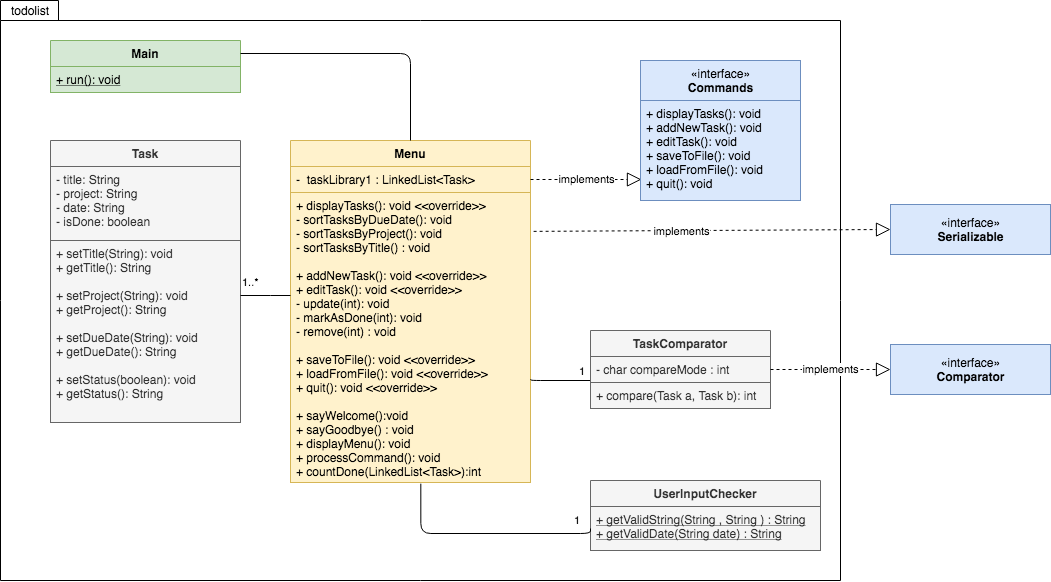

The diagram above was exported from draw.io. Its source (the exported page's mxGraphModel, read from the mxfile embedded in the PNG):
<mxGraphModel dx="2015" dy="643" grid="1" gridSize="10" guides="1" tooltips="1" connect="1" arrows="1" fold="1" page="1" pageScale="1" pageWidth="827" pageHeight="1169" math="0" shadow="0">
  <root>
    <mxCell id="WIyWlLk6GJQsqaUBKTNV-0" />
    <mxCell id="WIyWlLk6GJQsqaUBKTNV-1" parent="WIyWlLk6GJQsqaUBKTNV-0" />
    <mxCell id="noKJXaWsRnPIO1XyCoxs-124" value="" style="shape=folder;fontStyle=1;spacingTop=10;tabWidth=0;tabHeight=20;tabPosition=left;html=1;fillColor=none;" parent="WIyWlLk6GJQsqaUBKTNV-1" vertex="1">
      <mxGeometry x="-90" y="90" width="840" height="580" as="geometry" />
    </mxCell>
    <mxCell id="noKJXaWsRnPIO1XyCoxs-34" value="«interface»&lt;br&gt;&lt;b&gt;Commands&lt;/b&gt;" style="html=1;strokeColor=#6c8ebf;fillColor=#dae8fc;" parent="WIyWlLk6GJQsqaUBKTNV-1" vertex="1">
      <mxGeometry x="550" y="150" width="160" height="40" as="geometry" />
    </mxCell>
    <mxCell id="noKJXaWsRnPIO1XyCoxs-35" value="Menu" style="swimlane;fontStyle=1;align=center;verticalAlign=top;childLayout=stackLayout;horizontal=1;startSize=26;horizontalStack=0;resizeParent=1;resizeParentMax=0;resizeLast=0;collapsible=1;marginBottom=0;fillColor=#fff2cc;strokeColor=#d6b656;" parent="WIyWlLk6GJQsqaUBKTNV-1" vertex="1">
      <mxGeometry x="200" y="230" width="240" height="342" as="geometry" />
    </mxCell>
    <mxCell id="noKJXaWsRnPIO1XyCoxs-36" value="-  taskLibrary1 : LinkedList&lt;Task&gt;" style="text;strokeColor=#d6b656;fillColor=#fff2cc;align=left;verticalAlign=top;spacingLeft=4;spacingRight=4;overflow=hidden;rotatable=0;points=[[0,0.5],[1,0.5]];portConstraint=eastwest;" parent="noKJXaWsRnPIO1XyCoxs-35" vertex="1">
      <mxGeometry y="26" width="240" height="26" as="geometry" />
    </mxCell>
    <mxCell id="noKJXaWsRnPIO1XyCoxs-38" value="+ displayTasks(): void &lt;&lt;override&gt;&gt;&#10;- sortTasksByDueDate(): void&#10;- sortTasksByProject(): void&#10;- sortTasksByTitle() : void&#10;&#10;+ addNewTask(): void &lt;&lt;override&gt;&gt;&#10;+ editTask(): void &lt;&lt;override&gt;&gt;&#10;- update(int): void&#10;- markAsDone(int): void&#10;- remove(int) : void&#10;&#10;+ saveToFile(): void &lt;&lt;override&gt;&gt;&#10;+ loadFromFile(): void &lt;&lt;override&gt;&gt;&#10;+ quit(): void &lt;&lt;override&gt;&gt;&#10;&#10;+ sayWelcome():void&#10;+ sayGoodbye() : void&#10;+ displayMenu(): void&#10;+ processCommand(): void&#10;+ countDone(LinkedList&lt;Task&gt;):int&#10;&#10;" style="text;strokeColor=#d6b656;fillColor=#fff2cc;align=left;verticalAlign=top;spacingLeft=4;spacingRight=4;overflow=hidden;rotatable=0;points=[[0,0.5],[1,0.5]];portConstraint=eastwest;" parent="noKJXaWsRnPIO1XyCoxs-35" vertex="1">
      <mxGeometry y="52" width="240" height="290" as="geometry" />
    </mxCell>
    <mxCell id="noKJXaWsRnPIO1XyCoxs-40" value="TaskComparator" style="swimlane;fontStyle=1;align=center;verticalAlign=top;childLayout=stackLayout;horizontal=1;startSize=26;horizontalStack=0;resizeParent=1;resizeParentMax=0;resizeLast=0;collapsible=1;marginBottom=0;fillColor=#f5f5f5;strokeColor=#666666;fontColor=#333333;" parent="WIyWlLk6GJQsqaUBKTNV-1" vertex="1">
      <mxGeometry x="500" y="420" width="180" height="78" as="geometry" />
    </mxCell>
    <mxCell id="noKJXaWsRnPIO1XyCoxs-41" value="- char compareMode : int" style="text;strokeColor=#666666;fillColor=#f5f5f5;align=left;verticalAlign=top;spacingLeft=4;spacingRight=4;overflow=hidden;rotatable=0;points=[[0,0.5],[1,0.5]];portConstraint=eastwest;fontColor=#333333;" parent="noKJXaWsRnPIO1XyCoxs-40" vertex="1">
      <mxGeometry y="26" width="180" height="26" as="geometry" />
    </mxCell>
    <mxCell id="noKJXaWsRnPIO1XyCoxs-43" value="+ compare(Task a, Task b): int" style="text;strokeColor=#666666;fillColor=#f5f5f5;align=left;verticalAlign=top;spacingLeft=4;spacingRight=4;overflow=hidden;rotatable=0;points=[[0,0.5],[1,0.5]];portConstraint=eastwest;fontColor=#333333;" parent="noKJXaWsRnPIO1XyCoxs-40" vertex="1">
      <mxGeometry y="52" width="180" height="26" as="geometry" />
    </mxCell>
    <mxCell id="noKJXaWsRnPIO1XyCoxs-45" value="implements" style="endArrow=block;dashed=1;endFill=0;endSize=12;html=1;exitX=1;exitY=0.5;exitDx=0;exitDy=0;entryX=0.006;entryY=0.79;entryDx=0;entryDy=0;entryPerimeter=0;" parent="WIyWlLk6GJQsqaUBKTNV-1" source="noKJXaWsRnPIO1XyCoxs-36" target="XRW4oz9_-8haSVvaBJaO-0" edge="1">
      <mxGeometry width="160" relative="1" as="geometry">
        <mxPoint x="330" y="380" as="sourcePoint" />
        <mxPoint x="490" y="380" as="targetPoint" />
        <Array as="points" />
      </mxGeometry>
    </mxCell>
    <mxCell id="noKJXaWsRnPIO1XyCoxs-47" value="Task" style="swimlane;fontStyle=1;align=center;verticalAlign=top;childLayout=stackLayout;horizontal=1;startSize=26;horizontalStack=0;resizeParent=1;resizeParentMax=0;resizeLast=0;collapsible=1;marginBottom=0;fillColor=#f5f5f5;strokeColor=#666666;fontColor=#333333;" parent="WIyWlLk6GJQsqaUBKTNV-1" vertex="1">
      <mxGeometry x="-40" y="230" width="190" height="282" as="geometry" />
    </mxCell>
    <mxCell id="noKJXaWsRnPIO1XyCoxs-48" value="- title: String &#10;- project: String&#10;- date: String&#10;- isDone: boolean" style="text;strokeColor=#666666;fillColor=#f5f5f5;align=left;verticalAlign=top;spacingLeft=4;spacingRight=4;overflow=hidden;rotatable=0;points=[[0,0.5],[1,0.5]];portConstraint=eastwest;fontColor=#333333;" parent="noKJXaWsRnPIO1XyCoxs-47" vertex="1">
      <mxGeometry y="26" width="190" height="74" as="geometry" />
    </mxCell>
    <mxCell id="noKJXaWsRnPIO1XyCoxs-50" value="+ setTitle(String): void&#10;+ getTitle(): String&#10;&#10;+ setProject(String): void&#10;+ getProject(): String&#10;&#10;+ setDueDate(String): void&#10;+ getDueDate(): String&#10;&#10;+ setStatus(boolean): void&#10;+ getStatus(): String" style="text;strokeColor=#666666;fillColor=#f5f5f5;align=left;verticalAlign=top;spacingLeft=4;spacingRight=4;overflow=hidden;rotatable=0;points=[[0,0.5],[1,0.5]];portConstraint=eastwest;fontColor=#333333;" parent="noKJXaWsRnPIO1XyCoxs-47" vertex="1">
      <mxGeometry y="100" width="190" height="182" as="geometry" />
    </mxCell>
    <mxCell id="noKJXaWsRnPIO1XyCoxs-52" value="Main" style="swimlane;fontStyle=1;align=center;verticalAlign=top;childLayout=stackLayout;horizontal=1;startSize=26;horizontalStack=0;resizeParent=1;resizeParentMax=0;resizeLast=0;collapsible=1;marginBottom=0;fillColor=#d5e8d4;strokeColor=#82b366;" parent="WIyWlLk6GJQsqaUBKTNV-1" vertex="1">
      <mxGeometry x="-40" y="130" width="190" height="52" as="geometry" />
    </mxCell>
    <mxCell id="noKJXaWsRnPIO1XyCoxs-55" value="+ run(): void" style="text;strokeColor=#82b366;fillColor=#d5e8d4;align=left;verticalAlign=top;spacingLeft=4;spacingRight=4;overflow=hidden;rotatable=0;points=[[0,0.5],[1,0.5]];portConstraint=eastwest;fontStyle=4" parent="noKJXaWsRnPIO1XyCoxs-52" vertex="1">
      <mxGeometry y="26" width="190" height="26" as="geometry" />
    </mxCell>
    <mxCell id="noKJXaWsRnPIO1XyCoxs-79" value="" style="endArrow=none;html=1;edgeStyle=orthogonalEdgeStyle;rounded=0;" parent="WIyWlLk6GJQsqaUBKTNV-1" source="noKJXaWsRnPIO1XyCoxs-50" edge="1">
      <mxGeometry relative="1" as="geometry">
        <mxPoint x="180" y="430" as="sourcePoint" />
        <mxPoint x="200" y="385" as="targetPoint" />
        <Array as="points">
          <mxPoint x="180" y="385" />
          <mxPoint x="180" y="385" />
        </Array>
      </mxGeometry>
    </mxCell>
    <mxCell id="noKJXaWsRnPIO1XyCoxs-80" value="1..*" style="edgeLabel;resizable=0;html=1;align=left;verticalAlign=bottom;" parent="noKJXaWsRnPIO1XyCoxs-79" connectable="0" vertex="1">
      <mxGeometry x="-1" relative="1" as="geometry">
        <mxPoint y="-5" as="offset" />
      </mxGeometry>
    </mxCell>
    <mxCell id="noKJXaWsRnPIO1XyCoxs-86" value="UserInputChecker" style="swimlane;fontStyle=1;align=center;verticalAlign=top;childLayout=stackLayout;horizontal=1;startSize=26;horizontalStack=0;resizeParent=1;resizeParentMax=0;resizeLast=0;collapsible=1;marginBottom=0;fillColor=#f5f5f5;strokeColor=#666666;fontColor=#333333;" parent="WIyWlLk6GJQsqaUBKTNV-1" vertex="1">
      <mxGeometry x="500" y="570" width="230" height="70" as="geometry" />
    </mxCell>
    <mxCell id="noKJXaWsRnPIO1XyCoxs-89" value="+ getValidString(String , String ) : String&#10;+ getValidDate(String date) : String" style="text;strokeColor=#666666;fillColor=#f5f5f5;align=left;verticalAlign=top;spacingLeft=4;spacingRight=4;overflow=hidden;rotatable=0;points=[[0,0.5],[1,0.5]];portConstraint=eastwest;fontStyle=4;fontColor=#333333;" parent="noKJXaWsRnPIO1XyCoxs-86" vertex="1">
      <mxGeometry y="26" width="230" height="44" as="geometry" />
    </mxCell>
    <mxCell id="noKJXaWsRnPIO1XyCoxs-95" value="«interface»&lt;br&gt;&lt;b&gt;Comparator&lt;/b&gt;" style="html=1;fillColor=#dae8fc;strokeColor=#6c8ebf;" parent="WIyWlLk6GJQsqaUBKTNV-1" vertex="1">
      <mxGeometry x="800" y="434" width="160" height="50" as="geometry" />
    </mxCell>
    <mxCell id="noKJXaWsRnPIO1XyCoxs-108" value="implements" style="endArrow=block;dashed=1;endFill=0;endSize=12;html=1;entryX=0;entryY=0.5;entryDx=0;entryDy=0;exitX=1;exitY=0.5;exitDx=0;exitDy=0;" parent="WIyWlLk6GJQsqaUBKTNV-1" source="noKJXaWsRnPIO1XyCoxs-41" target="noKJXaWsRnPIO1XyCoxs-95" edge="1">
      <mxGeometry width="160" relative="1" as="geometry">
        <mxPoint x="700" y="460" as="sourcePoint" />
        <mxPoint x="720" y="440" as="targetPoint" />
        <Array as="points" />
      </mxGeometry>
    </mxCell>
    <mxCell id="noKJXaWsRnPIO1XyCoxs-110" value="" style="endArrow=none;html=1;edgeStyle=orthogonalEdgeStyle;entryX=-0.003;entryY=0.906;entryDx=0;entryDy=0;rounded=1;exitX=1.001;exitY=0.644;exitDx=0;exitDy=0;exitPerimeter=0;entryPerimeter=0;" parent="WIyWlLk6GJQsqaUBKTNV-1" source="noKJXaWsRnPIO1XyCoxs-38" target="noKJXaWsRnPIO1XyCoxs-41" edge="1">
      <mxGeometry relative="1" as="geometry">
        <mxPoint x="430" y="459" as="sourcePoint" />
        <mxPoint x="490" y="410" as="targetPoint" />
        <Array as="points">
          <mxPoint x="440" y="470" />
          <mxPoint x="499" y="470" />
        </Array>
      </mxGeometry>
    </mxCell>
    <mxCell id="noKJXaWsRnPIO1XyCoxs-112" value="1" style="edgeLabel;resizable=0;html=1;align=right;verticalAlign=bottom;" parent="noKJXaWsRnPIO1XyCoxs-110" connectable="0" vertex="1">
      <mxGeometry x="1" relative="1" as="geometry">
        <mxPoint x="-4" y="-1" as="offset" />
      </mxGeometry>
    </mxCell>
    <mxCell id="noKJXaWsRnPIO1XyCoxs-113" value="«interface»&lt;br&gt;&lt;b&gt;Serializable&lt;/b&gt;" style="html=1;fillColor=#dae8fc;strokeColor=#6c8ebf;" parent="WIyWlLk6GJQsqaUBKTNV-1" vertex="1">
      <mxGeometry x="800" y="294" width="160" height="50" as="geometry" />
    </mxCell>
    <mxCell id="noKJXaWsRnPIO1XyCoxs-114" value="" style="endArrow=block;dashed=1;endFill=0;endSize=12;html=1;entryX=0;entryY=0.5;entryDx=0;entryDy=0;exitX=1.013;exitY=0.134;exitDx=0;exitDy=0;exitPerimeter=0;" parent="WIyWlLk6GJQsqaUBKTNV-1" target="noKJXaWsRnPIO1XyCoxs-113" edge="1" source="noKJXaWsRnPIO1XyCoxs-38">
      <mxGeometry width="160" relative="1" as="geometry">
        <mxPoint x="500" y="355" as="sourcePoint" />
        <mxPoint x="560" y="354.5" as="targetPoint" />
        <Array as="points" />
      </mxGeometry>
    </mxCell>
    <mxCell id="noKJXaWsRnPIO1XyCoxs-122" value="implements" style="edgeLabel;html=1;align=center;verticalAlign=middle;resizable=0;points=[];" parent="noKJXaWsRnPIO1XyCoxs-114" vertex="1" connectable="0">
      <mxGeometry x="-0.1714" y="-1" relative="1" as="geometry">
        <mxPoint y="-1" as="offset" />
      </mxGeometry>
    </mxCell>
    <mxCell id="noKJXaWsRnPIO1XyCoxs-117" value="" style="endArrow=none;html=1;edgeStyle=orthogonalEdgeStyle;rounded=1;entryX=0;entryY=0.5;entryDx=0;entryDy=0;exitX=0.543;exitY=1.004;exitDx=0;exitDy=0;exitPerimeter=0;" parent="WIyWlLk6GJQsqaUBKTNV-1" source="noKJXaWsRnPIO1XyCoxs-38" edge="1" target="noKJXaWsRnPIO1XyCoxs-89">
      <mxGeometry relative="1" as="geometry">
        <mxPoint x="330" y="560" as="sourcePoint" />
        <mxPoint x="500" y="599" as="targetPoint" />
        <Array as="points">
          <mxPoint x="330" y="623" />
        </Array>
      </mxGeometry>
    </mxCell>
    <mxCell id="noKJXaWsRnPIO1XyCoxs-119" value="1" style="edgeLabel;resizable=0;html=1;align=right;verticalAlign=bottom;" parent="noKJXaWsRnPIO1XyCoxs-117" connectable="0" vertex="1">
      <mxGeometry x="1" relative="1" as="geometry">
        <mxPoint x="-10.09" as="offset" />
      </mxGeometry>
    </mxCell>
    <mxCell id="noKJXaWsRnPIO1XyCoxs-120" value="" style="endArrow=none;html=1;edgeStyle=orthogonalEdgeStyle;rounded=1;entryX=0.5;entryY=0;entryDx=0;entryDy=0;exitX=1;exitY=0.25;exitDx=0;exitDy=0;" parent="WIyWlLk6GJQsqaUBKTNV-1" source="noKJXaWsRnPIO1XyCoxs-52" target="noKJXaWsRnPIO1XyCoxs-35" edge="1">
      <mxGeometry relative="1" as="geometry">
        <mxPoint x="210" y="39.99999999999994" as="sourcePoint" />
        <mxPoint x="434" y="156.91000000000003" as="targetPoint" />
        <Array as="points">
          <mxPoint x="320" y="143" />
        </Array>
      </mxGeometry>
    </mxCell>
    <mxCell id="noKJXaWsRnPIO1XyCoxs-126" value="todolist" style="text;html=1;strokeColor=none;fillColor=none;align=center;verticalAlign=middle;whiteSpace=wrap;rounded=0;" parent="WIyWlLk6GJQsqaUBKTNV-1" vertex="1">
      <mxGeometry x="-80" y="90" width="40" height="20" as="geometry" />
    </mxCell>
    <mxCell id="XRW4oz9_-8haSVvaBJaO-0" value="+ displayTasks(): void&#10;+ addNewTask(): void &#10;+ editTask(): void &#10;+ saveToFile(): void &#10;+ loadFromFile(): void &#10;+ quit(): void " style="text;strokeColor=#6c8ebf;fillColor=#dae8fc;align=left;verticalAlign=top;spacingLeft=4;spacingRight=4;overflow=hidden;rotatable=0;points=[[0,0.5],[1,0.5]];portConstraint=eastwest;" vertex="1" parent="WIyWlLk6GJQsqaUBKTNV-1">
      <mxGeometry x="550" y="190" width="160" height="100" as="geometry" />
    </mxCell>
  </root>
</mxGraphModel>